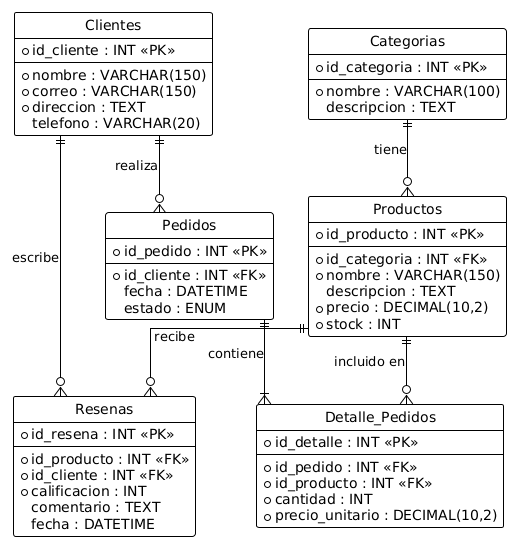

The diagram above was rendered by PlantUML. Its source (embedded in the PNG):
@startuml
!theme plain
hide circle
skinparam linetype ortho
skinparam EntityBackgroundColor #f9f9f9
skinparam EntityBorderColor #333333

entity "Categorias" as categorias {
  * id_categoria : INT <<PK>>
  --
  * nombre : VARCHAR(100)
    descripcion : TEXT
}

entity "Productos" as productos {
  * id_producto : INT <<PK>>
  --
  * id_categoria : INT <<FK>>
  * nombre : VARCHAR(150)
    descripcion : TEXT
  * precio : DECIMAL(10,2)
  * stock : INT
}

entity "Clientes" as clientes {
  * id_cliente : INT <<PK>>
  --
  * nombre : VARCHAR(150)
  * correo : VARCHAR(150)
  * direccion : TEXT
    telefono : VARCHAR(20)
}

entity "Pedidos" as pedidos {
  * id_pedido : INT <<PK>>
  --
  * id_cliente : INT <<FK>>
    fecha : DATETIME
    estado : ENUM
}

entity "Detalle_Pedidos" as detalle {
  * id_detalle : INT <<PK>>
  --
  * id_pedido : INT <<FK>>
  * id_producto : INT <<FK>>
  * cantidad : INT
  * precio_unitario : DECIMAL(10,2)
}

entity "Resenas" as resenas {
  * id_resena : INT <<PK>>
  --
  * id_producto : INT <<FK>>
  * id_cliente : INT <<FK>>
  * calificacion : INT
    comentario : TEXT
    fecha : DATETIME
}

' Relaciones
categorias ||--o{ productos : "tiene"
clientes ||--o{ pedidos : "realiza"
pedidos ||--|{ detalle : "contiene"
productos ||--o{ detalle : "incluido en"
productos ||--o{ resenas : "recibe"
clientes ||--o{ resenas : "escribe"
@enduml